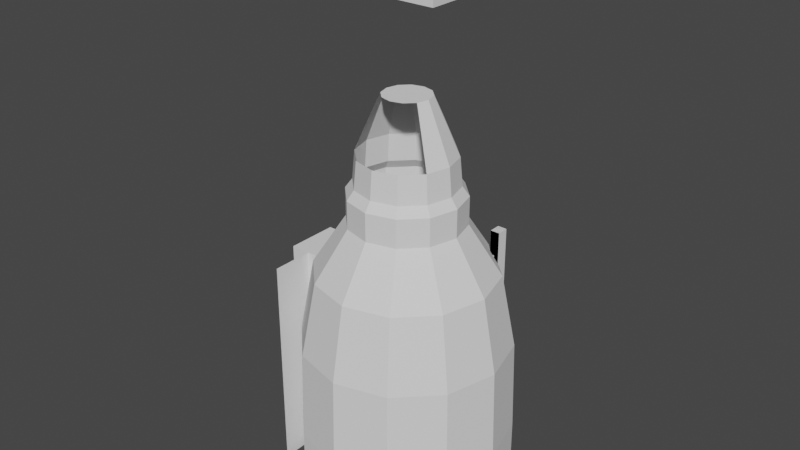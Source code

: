 # Source: Medieval_Props_0607.blend  (saved by Blender 4.2.66; exported with 4.5.12 LTS)
import bpy
from mathutils import Matrix  # noqa: F401  (used for matrix-valued properties, if any)

bpy.ops.wm.read_factory_settings(use_empty=True)
scene = bpy.context.scene
scene.name = 'Scene'

# ---- collections
col_refmeasure = bpy.data.collections.new('RefMeasure'); scene.collection.children.link(col_refmeasure)
col_props = bpy.data.collections.new('Props'); scene.collection.children.link(col_props)
col_wip = bpy.data.collections.new('WIP'); scene.collection.children.link(col_wip)
col_origin = bpy.data.collections.new('Origin'); scene.collection.children.link(col_origin)

# ---- world
world_world = bpy.data.worlds.new('World'); scene.world = world_world
world_world.use_nodes = True; world_world.node_tree.nodes.clear()
_N = world_world.node_tree.nodes; _L = world_world.node_tree.links
n0 = _N.new('ShaderNodeOutputWorld'); n0.name = 'World Output'; n0.location = (300, 300)
n1 = _N.new('ShaderNodeBackground'); n1.name = 'Background'; n1.location = (10, 300)
n1.inputs[0].default_value = (0.05088, 0.05088, 0.05088, 1.0)
_L.new(n1.outputs[0], n0.inputs[0])
n0.is_active_output = True
world_world.color = (0.05088, 0.05088, 0.05088)
world_world.use_sun_shadow = False
world_world.sun_shadow_jitter_overblur = 0.0

# ---- meshes
me_cylinder = bpy.data.meshes.new('Cylinder')
me_cylinder.from_pydata([(0.0, 1.0, -1.0), (0.0, 1.0, 1.0), (0.5, 0.866, -1.0), (0.5, 0.866, 1.0), (0.866, 0.5, -1.0), (0.866, 0.5, 1.0), (1.0, 0.0, -1.0), (1.0, 0.0, 1.0), (0.866, -0.5, -1.0), (0.866, -0.5, 1.0), (0.5, -0.866, -1.0), (0.5, -0.866, 1.0), (0.0, -1.0, -1.0), (0.0, -1.0, 1.0), (0.0, 1.0, -0.5), (0.0, 1.0, 0.0), (0.0, 1.0, 0.5), (0.5, 0.866, 0.5), (0.5, 0.866, 0.0), (0.5, 0.866, -0.5), (0.866, 0.5, 0.5), (0.866, 0.5, 0.0), (0.866, 0.5, -0.5), (1.0, 0.0, 0.5), (1.0, 0.0, 0.0), (1.0, 0.0, -0.5), (0.866, -0.5, 0.5), (0.866, -0.5, 0.0), (0.866, -0.5, -0.5), (0.5, -0.866, 0.5), (0.5, -0.866, 0.0), (0.5, -0.866, -0.5), (0.0, -1.0, 0.5), (0.0, -1.0, 0.0), (0.0, -1.0, -0.5), (0.0, 0.4804, 1.331), (0.2402, 0.416, 1.331), (0.416, 0.2402, 1.331), (0.4804, -2.689e-09, 1.331), (0.416, -0.2402, 1.331), (0.2402, -0.416, 1.331), (0.0, -0.4804, 1.331), (0.0, 0.4804, 1.717), (0.2402, 0.416, 1.717), (0.416, 0.2402, 1.717), (0.4804, -2.689e-09, 1.717), (0.416, -0.2402, 1.717), (0.2402, -0.416, 1.717), (0.0, -0.4804, 1.717), (0.0, 0.7232, 1.93), (0.3616, 0.6263, 1.93), (0.6263, 0.3616, 1.93), (0.7232, -1.432e-09, 1.93), (0.6263, -0.3616, 1.93), (0.3616, -0.6263, 1.93), (0.0, -0.7232, 1.93), (0.0, 0.7232, 2.143), (0.3616, 0.6263, 2.143), (0.6263, 0.3616, 2.143), (0.7232, -1.432e-09, 2.143), (0.6263, -0.3616, 2.143), (0.3616, -0.6263, 2.143), (0.0, -0.7232, 2.143)], [], [(16, 1, 3, 17), (17, 3, 5, 20), (20, 5, 7, 23), (23, 7, 9, 26), (26, 9, 11, 29), (29, 11, 13, 32), (0, 2, 4, 6, 8, 10, 12), (10, 31, 34, 12), (31, 30, 33, 34), (30, 29, 32, 33), (8, 28, 31, 10), (28, 27, 30, 31), (27, 26, 29, 30), (6, 25, 28, 8), (25, 24, 27, 28), (24, 23, 26, 27), (4, 22, 25, 6), (22, 21, 24, 25), (21, 20, 23, 24), (2, 19, 22, 4), (19, 18, 21, 22), (18, 17, 20, 21), (0, 14, 19, 2), (14, 15, 18, 19), (15, 16, 17, 18), (13, 11, 40, 41), (11, 9, 39, 40), (9, 7, 38, 39), (3, 1, 35, 36), (7, 5, 37, 38), (5, 3, 36, 37), (46, 45, 52, 53), (36, 35, 42, 43), (40, 39, 46, 47), (37, 36, 43, 44), (41, 40, 47, 48), (38, 37, 44, 45), (39, 38, 45, 46), (53, 52, 59, 60), (43, 42, 49, 50), (47, 46, 53, 54), (44, 43, 50, 51), (48, 47, 54, 55), (45, 44, 51, 52), (50, 49, 56, 57), (54, 53, 60, 61), (51, 50, 57, 58), (55, 54, 61, 62), (52, 51, 58, 59), (57, 56, 62, 61, 60, 59, 58)])
_uv = me_cylinder.uv_layers.new(name='UVMap')
_uv.uv.foreach_set('vector', [1.0, 0.875, 1.0, 1.0, 0.9167, 1.0, 0.9167, 0.875, 0.9167, 0.875, 0.9167, 1.0, 0.8333, 1.0, 0.8333, 0.875, 0.8333, 0.875, 0.8333, 1.0, 0.75, 1.0, 0.75, 0.875, 0.75, 0.875, 0.75, 1.0, 0.6667, 1.0, 0.6667, 0.875, 0.6667, 0.875, 0.6667, 1.0, 0.5833, 1.0, 0.5833, 0.875, 0.5833, 0.875, 0.5833, 1.0, 0.5, 1.0, 0.5, 0.875, 0.75, 0.49, 0.87, 0.4578, 0.9578, 0.37, 0.99, 0.25, 0.9578, 0.13, 0.87, 0.04215, 0.75, 0.01, 0.5833, 0.5, 0.5833, 0.625, 0.5, 0.625, 0.5, 0.5, 0.5833, 0.625, 0.5833, 0.75, 0.5, 0.75, 0.5, 0.625, 0.5833, 0.75, 0.5833, 0.875, 0.5, 0.875, 0.5, 0.75, 0.6667, 0.5, 0.6667, 0.625, 0.5833, 0.625, 0.5833, 0.5, 0.6667, 0.625, 0.6667, 0.75, 0.5833, 0.75, 0.5833, 0.625, 0.6667, 0.75, 0.6667, 0.875, 0.5833, 0.875, 0.5833, 0.75, 0.75, 0.5, 0.75, 0.625, 0.6667, 0.625, 0.6667, 0.5, 0.75, 0.625, 0.75, 0.75, 0.6667, 0.75, 0.6667, 0.625, 0.75, 0.75, 0.75, 0.875, 0.6667, 0.875, 0.6667, 0.75, 0.8333, 0.5, 0.8333, 0.625, 0.75, 0.625, 0.75, 0.5, 0.8333, 0.625, 0.8333, 0.75, 0.75, 0.75, 0.75, 0.625, 0.8333, 0.75, 0.8333, 0.875, 0.75, 0.875, 0.75, 0.75, 0.9167, 0.5, 0.9167, 0.625, 0.8333, 0.625, 0.8333, 0.5, 0.9167, 0.625, 0.9167, 0.75, 0.8333, 0.75, 0.8333, 0.625, 0.9167, 0.75, 0.9167, 0.875, 0.8333, 0.875, 0.8333, 0.75, 1.0, 0.5, 1.0, 0.625, 0.9167, 0.625, 0.9167, 0.5, 1.0, 0.625, 1.0, 0.75, 0.9167, 0.75, 0.9167, 0.625, 1.0, 0.75, 1.0, 0.875, 0.9167, 0.875, 0.9167, 0.75, 0.5, 1.0, 0.5833, 1.0, 0.5833, 1.0, 0.5, 1.0, 0.5833, 1.0, 0.6667, 1.0, 0.6667, 1.0, 0.5833, 1.0, 0.6667, 1.0, 0.75, 1.0, 0.75, 1.0, 0.6667, 1.0, 0.9167, 1.0, 1.0, 1.0, 1.0, 1.0, 0.9167, 1.0, 0.75, 1.0, 0.8333, 1.0, 0.8333, 1.0, 0.75, 1.0, 0.8333, 1.0, 0.9167, 1.0, 0.9167, 1.0, 0.8333, 1.0, 0.6667, 1.0, 0.75, 1.0, 0.75, 1.0, 0.6667, 1.0, 0.9167, 1.0, 1.0, 1.0, 1.0, 1.0, 0.9167, 1.0, 0.5833, 1.0, 0.6667, 1.0, 0.6667, 1.0, 0.5833, 1.0, 0.8333, 1.0, 0.9167, 1.0, 0.9167, 1.0, 0.8333, 1.0, 0.5, 1.0, 0.5833, 1.0, 0.5833, 1.0, 0.5, 1.0, 0.75, 1.0, 0.8333, 1.0, 0.8333, 1.0, 0.75, 1.0, 0.6667, 1.0, 0.75, 1.0, 0.75, 1.0, 0.6667, 1.0, 0.6667, 1.0, 0.75, 1.0, 0.75, 1.0, 0.6667, 1.0, 0.9167, 1.0, 1.0, 1.0, 1.0, 1.0, 0.9167, 1.0, 0.5833, 1.0, 0.6667, 1.0, 0.6667, 1.0, 0.5833, 1.0, 0.8333, 1.0, 0.9167, 1.0, 0.9167, 1.0, 0.8333, 1.0, 0.5, 1.0, 0.5833, 1.0, 0.5833, 1.0, 0.5, 1.0, 0.75, 1.0, 0.8333, 1.0, 0.8333, 1.0, 0.75, 1.0, 0.9167, 1.0, 1.0, 1.0, 1.0, 1.0, 0.9167, 1.0, 0.5833, 1.0, 0.6667, 1.0, 0.6667, 1.0, 0.5833, 1.0, 0.8333, 1.0, 0.9167, 1.0, 0.9167, 1.0, 0.8333, 1.0, 0.5, 1.0, 0.5833, 1.0, 0.5833, 1.0, 0.5, 1.0, 0.75, 1.0, 0.8333, 1.0, 0.8333, 1.0, 0.75, 1.0, 0.37, 0.4578, 0.25, 0.49, 0.25, 0.01, 0.37, 0.04215, 0.4578, 0.13, 0.49, 0.25, 0.4578, 0.37])
me_cylinder.update()
me_circle = bpy.data.meshes.new('Circle')
me_circle.from_pydata([(0.0, 1.0, 0.0), (0.0, -1.0, 0.0), (0.7071, -0.7071, 0.0), (1.0, 0.0, 0.0), (0.7071, 0.7071, 0.0), (0.0, 1.0, 0.7579), (0.0, -1.0, 0.7579), (0.7071, -0.7071, 0.7579), (1.0, 0.0, 0.7579), (0.7071, 0.7071, 0.7579), (0.0, 1.0, 0.9939), (0.0, -1.0, 0.9939), (0.7071, -0.7071, 0.9939), (1.0, 0.0, 0.9939), (0.7071, 0.7071, 0.9939), (0.0, 0.4075, 0.9939), (0.0, -0.4075, 0.9939), (0.3731, -0.2881, 0.9939), (0.4925, 0.0, 0.9939), (0.3731, 0.2881, 0.9939), (0.0, 0.4075, 1.495), (0.0, -0.4075, 1.495), (0.3731, -0.2881, 1.495), (0.4925, 0.0, 1.495), (0.3731, 0.2881, 1.495), (0.0, 0.1721, 1.495), (0.0, -0.1721, 1.495), (0.1576, -0.1217, 1.495), (0.208, 0.0, 1.495), (0.1576, 0.1217, 1.495)], [], [(0, 4, 9, 5), (3, 2, 7, 8), (4, 3, 8, 9), (2, 1, 6, 7), (2, 3, 4, 0, 1), (5, 9, 14, 10), (8, 7, 12, 13), (9, 8, 13, 14), (7, 6, 11, 12), (14, 13, 18, 19), (12, 11, 16, 17), (10, 14, 19, 15), (13, 12, 17, 18), (19, 18, 23, 24), (17, 16, 21, 22), (15, 19, 24, 20), (18, 17, 22, 23), (24, 23, 28, 29), (22, 21, 26, 27), (20, 24, 29, 25), (23, 22, 27, 28)])
_uv = me_circle.uv_layers.new(name='UVMap')
_uv.uv.foreach_set('vector', [0.0, 0.0, 0.0, 0.0, 0.0, 0.0, 0.0, 0.0, 0.0, 0.0, 0.0, 0.0, 0.0, 0.0, 0.0, 0.0, 0.0, 0.0, 0.0, 0.0, 0.0, 0.0, 0.0, 0.0, 0.0, 0.0, 0.0, 0.0, 0.0, 0.0, 0.0, 0.0, 0.0, 0.0, 0.0, 0.0, 0.0, 0.0, 0.0, 0.0, 0.0, 0.0, 0.0, 0.0, 0.0, 0.0, 0.0, 0.0, 0.0, 0.0, 0.0, 0.0, 0.0, 0.0, 0.0, 0.0, 0.0, 0.0, 0.0, 0.0, 0.0, 0.0, 0.0, 0.0, 0.0, 0.0, 0.0, 0.0, 0.0, 0.0, 0.0, 0.0, 0.0, 0.0, 0.0, 0.0, 0.0, 0.0, 0.0, 0.0, 0.0, 0.0, 0.0, 0.0, 0.0, 0.0, 0.0, 0.0, 0.0, 0.0, 0.0, 0.0, 0.0, 0.0, 0.0, 0.0, 0.0, 0.0, 0.0, 0.0, 0.0, 0.0, 0.0, 0.0, 0.0, 0.0, 0.0, 0.0, 0.0, 0.0, 0.0, 0.0, 0.0, 0.0, 0.0, 0.0, 0.0, 0.0, 0.0, 0.0, 0.0, 0.0, 0.0, 0.0, 0.0, 0.0, 0.0, 0.0, 0.0, 0.0, 0.0, 0.0, 0.0, 0.0, 0.0, 0.0, 0.0, 0.0, 0.0, 0.0, 0.0, 0.0, 0.0, 0.0, 0.0, 0.0, 0.0, 0.0, 0.0, 0.0, 0.0, 0.0, 0.0, 0.0, 0.0, 0.0, 0.0, 0.0, 0.0, 0.0, 0.0, 0.0, 0.0, 0.0, 0.0, 0.0, 0.0, 0.0, 0.0, 0.0])
me_circle.update()
me_cylinder_001 = bpy.data.meshes.new('Cylinder.001')
me_cylinder_001.from_pydata([(0.0, 1.0, -1.012), (0.0, 0.537, 1.601), (0.5, 0.866, -1.012), (0.2685, 0.465, 1.601), (0.866, 0.5, -1.012), (0.465, 0.2685, 1.601), (1.0, 0.0, -1.012), (0.537, 0.0, 1.601), (0.866, -0.5, -1.012), (0.465, -0.2685, 1.601), (0.5, -0.866, -1.012), (0.2685, -0.465, 1.601), (0.0, -1.0, -1.012), (0.0, -0.537, 1.601), (-0.5, -0.866, -1.012), (-0.2685, -0.465, 1.601), (-0.866, -0.5, -1.012), (-0.465, -0.2685, 1.601), (-1.0, 0.0, -1.012), (-0.537, 0.0, 1.601), (-0.866, 0.5, -1.012), (-0.465, 0.2685, 1.601), (-0.5, 0.866, -1.012), (-0.2685, 0.465, 1.601), (0.0, 1.0, -0.4355), (0.0, 0.9778, 0.4272), (0.0, 0.8434, 1.126), (0.4217, 0.7304, 1.126), (0.4889, 0.8468, 0.4272), (0.5, 0.866, -0.4355), (0.7304, 0.4217, 1.126), (0.8468, 0.4889, 0.4272), (0.866, 0.5, -0.4355), (0.8434, 0.0, 1.126), (0.9778, 0.0, 0.4272), (1.0, 0.0, -0.4355), (0.7304, -0.4217, 1.126), (0.8468, -0.4889, 0.4272), (0.866, -0.5, -0.4355), (0.4217, -0.7304, 1.126), (0.4889, -0.8468, 0.4272), (0.5, -0.866, -0.4355), (0.0, -0.8434, 1.126), (0.0, -0.9778, 0.4272), (0.0, -1.0, -0.4355), (-0.4217, -0.7304, 1.126), (-0.4889, -0.8468, 0.4272), (-0.5, -0.866, -0.4355), (-0.7304, -0.4217, 1.126), (-0.8468, -0.4889, 0.4272), (-0.866, -0.5, -0.4355), (-0.8434, 0.0, 1.126), (-0.9778, 0.0, 0.4272), (-1.0, 0.0, -0.4355), (-0.7304, 0.4217, 1.126), (-0.8468, 0.4889, 0.4272), (-0.866, 0.5, -0.4355), (-0.4217, 0.7304, 1.126), (-0.4889, 0.8468, 0.4272), (-0.5, 0.866, -0.4355), (-3.231e-08, 0.4729, 1.956), (0.2364, 0.4095, 1.956), (0.4095, 0.2364, 1.956), (0.4729, 0.0, 1.956), (0.4095, -0.2364, 1.956), (0.2364, -0.4095, 1.956), (-3.231e-08, -0.4729, 1.956), (-0.2364, -0.4095, 1.956), (-0.4095, -0.2364, 1.956), (-0.4729, 0.0, 1.956), (-0.4095, 0.2364, 1.956), (-0.2364, 0.4095, 1.956), (-0.537, 0.0, 1.867), (-0.465, 0.2685, 1.867), (-0.465, -0.2685, 1.867), (-0.2685, -0.465, 1.867), (-1.835e-08, -0.537, 1.867), (0.2685, -0.465, 1.867), (0.465, -0.2685, 1.867), (0.537, 0.0, 1.867), (-0.2685, 0.465, 1.867), (-1.835e-08, 0.537, 1.867), (0.2685, 0.465, 1.867), (0.465, 0.2685, 1.867), (5.542e-09, 0.222, 2.747), (0.111, 0.1923, 2.747), (0.1923, 0.111, 2.747), (0.222, 1.485e-09, 2.747), (0.1923, -0.111, 2.747), (0.111, -0.1923, 2.747), (5.542e-09, -0.222, 2.747), (-0.111, -0.1923, 2.747), (-0.1923, -0.111, 2.747), (-0.222, 1.485e-09, 2.747), (-0.1923, 0.111, 2.747), (-0.111, 0.1923, 2.747), (-1.084e-08, -0.4493, 2.221), (-0.2246, -0.3891, 2.221), (0.4493, 0.0, 2.221), (0.3891, -0.2246, 2.221), (-0.3891, 0.2246, 2.221), (-0.2246, 0.3891, 2.221), (-1.084e-08, 0.4493, 2.221), (0.2246, 0.3891, 2.221), (-0.3891, -0.2246, 2.221), (0.2246, -0.3891, 2.221), (0.3891, 0.2246, 2.221), (-0.4493, 0.0, 2.221), (0.3357, 7.426e-10, 2.489), (-0.2907, 0.1678, 2.489), (-2.651e-09, 0.3357, 2.489), (0.2907, -0.1678, 2.489), (-0.1678, 0.2907, 2.489), (0.1678, 0.2907, 2.489), (-0.2907, -0.1678, 2.489), (0.2907, 0.1678, 2.489), (-0.3357, 7.426e-10, 2.489)], [], [(26, 1, 3, 27), (27, 3, 5, 30), (30, 5, 7, 33), (33, 7, 9, 36), (36, 9, 11, 39), (39, 11, 13, 42), (42, 13, 15, 45), (45, 15, 17, 48), (48, 17, 19, 51), (51, 19, 21, 54), (73, 72, 69, 70), (54, 21, 23, 57), (57, 23, 1, 26), (0, 2, 4, 6, 8, 10, 12, 14, 16, 18, 20, 22), (22, 59, 24, 0), (59, 58, 25, 24), (58, 57, 26, 25), (20, 56, 59, 22), (56, 55, 58, 59), (55, 54, 57, 58), (18, 53, 56, 20), (53, 52, 55, 56), (52, 51, 54, 55), (16, 50, 53, 18), (50, 49, 52, 53), (49, 48, 51, 52), (14, 47, 50, 16), (47, 46, 49, 50), (46, 45, 48, 49), (12, 44, 47, 14), (44, 43, 46, 47), (43, 42, 45, 46), (10, 41, 44, 12), (41, 40, 43, 44), (40, 39, 42, 43), (8, 38, 41, 10), (38, 37, 40, 41), (37, 36, 39, 40), (6, 35, 38, 8), (35, 34, 37, 38), (34, 33, 36, 37), (4, 32, 35, 6), (32, 31, 34, 35), (31, 30, 33, 34), (2, 29, 32, 4), (29, 28, 31, 32), (28, 27, 30, 31), (0, 24, 29, 2), (24, 25, 28, 29), (25, 26, 27, 28), (72, 74, 68, 69), (74, 75, 67, 68), (75, 76, 66, 67), (76, 77, 65, 66), (77, 78, 64, 65), (78, 79, 63, 64), (81, 80, 71, 60), (82, 81, 60, 61), (79, 83, 62, 63), (80, 73, 70, 71), (83, 82, 61, 62), (5, 3, 82, 83), (23, 21, 73, 80), (7, 5, 83, 79), (3, 1, 81, 82), (1, 23, 80, 81), (9, 7, 79, 78), (11, 9, 78, 77), (13, 11, 77, 76), (15, 13, 76, 75), (17, 15, 75, 74), (19, 17, 74, 72), (21, 19, 72, 73), (85, 84, 95, 94, 93, 92, 91, 90, 89, 88, 87, 86), (111, 108, 87, 88), (112, 109, 94, 95), (113, 110, 84, 85), (110, 112, 95, 84), (115, 113, 85, 86), (116, 114, 92, 93), (108, 115, 86, 87), (109, 116, 93, 94), (70, 69, 107, 100), (63, 62, 106, 98), (66, 65, 105, 96), (69, 68, 104, 107), (62, 61, 103, 106), (60, 71, 101, 102), (65, 64, 99, 105), (68, 67, 97, 104), (61, 60, 102, 103), (71, 70, 100, 101), (64, 63, 98, 99), (67, 66, 96, 97), (100, 107, 116, 109), (98, 106, 115, 108), (107, 104, 114, 116), (106, 103, 113, 115), (102, 101, 112, 110), (103, 102, 110, 113), (101, 100, 109, 112), (99, 98, 108, 111)])
_uv = me_cylinder_001.uv_layers.new(name='UVMap')
_uv.uv.foreach_set('vector', [1.0, 0.875, 1.0, 1.0, 0.9167, 1.0, 0.9167, 0.875, 0.9167, 0.875, 0.9167, 1.0, 0.8333, 1.0, 0.8333, 0.875, 0.8333, 0.875, 0.8333, 1.0, 0.75, 1.0, 0.75, 0.875, 0.75, 0.875, 0.75, 1.0, 0.6667, 1.0, 0.6667, 0.875, 0.6667, 0.875, 0.6667, 1.0, 0.5833, 1.0, 0.5833, 0.875, 0.5833, 0.875, 0.5833, 1.0, 0.5, 1.0, 0.5, 0.875, 0.5, 0.875, 0.5, 1.0, 0.4167, 1.0, 0.4167, 0.875, 0.4167, 0.875, 0.4167, 1.0, 0.3333, 1.0, 0.3333, 0.875, 0.3333, 0.875, 0.3333, 1.0, 0.25, 1.0, 0.25, 0.875, 0.25, 0.875, 0.25, 1.0, 0.1667, 1.0, 0.1667, 0.875, 0.1667, 1.0, 0.25, 1.0, 0.25, 1.0, 0.1667, 1.0, 0.1667, 0.875, 0.1667, 1.0, 0.08333, 1.0, 0.08333, 0.875, 0.08333, 0.875, 0.08333, 1.0, 7.451e-08, 1.0, 7.451e-08, 0.875, 0.75, 0.49, 0.87, 0.4578, 0.9578, 0.37, 0.99, 0.25, 0.9578, 0.13, 0.87, 0.04215, 0.75, 0.01, 0.63, 0.04215, 0.5422, 0.13, 0.51, 0.25, 0.5422, 0.37, 0.63, 0.4578, 0.08333, 0.5, 0.08333, 0.625, 7.451e-08, 0.625, 7.451e-08, 0.5, 0.08333, 0.625, 0.08333, 0.75, 7.451e-08, 0.75, 7.451e-08, 0.625, 0.08333, 0.75, 0.08333, 0.875, 7.451e-08, 0.875, 7.451e-08, 0.75, 0.1667, 0.5, 0.1667, 0.625, 0.08333, 0.625, 0.08333, 0.5, 0.1667, 0.625, 0.1667, 0.75, 0.08333, 0.75, 0.08333, 0.625, 0.1667, 0.75, 0.1667, 0.875, 0.08333, 0.875, 0.08333, 0.75, 0.25, 0.5, 0.25, 0.625, 0.1667, 0.625, 0.1667, 0.5, 0.25, 0.625, 0.25, 0.75, 0.1667, 0.75, 0.1667, 0.625, 0.25, 0.75, 0.25, 0.875, 0.1667, 0.875, 0.1667, 0.75, 0.3333, 0.5, 0.3333, 0.625, 0.25, 0.625, 0.25, 0.5, 0.3333, 0.625, 0.3333, 0.75, 0.25, 0.75, 0.25, 0.625, 0.3333, 0.75, 0.3333, 0.875, 0.25, 0.875, 0.25, 0.75, 0.4167, 0.5, 0.4167, 0.625, 0.3333, 0.625, 0.3333, 0.5, 0.4167, 0.625, 0.4167, 0.75, 0.3333, 0.75, 0.3333, 0.625, 0.4167, 0.75, 0.4167, 0.875, 0.3333, 0.875, 0.3333, 0.75, 0.5, 0.5, 0.5, 0.625, 0.4167, 0.625, 0.4167, 0.5, 0.5, 0.625, 0.5, 0.75, 0.4167, 0.75, 0.4167, 0.625, 0.5, 0.75, 0.5, 0.875, 0.4167, 0.875, 0.4167, 0.75, 0.5833, 0.5, 0.5833, 0.625, 0.5, 0.625, 0.5, 0.5, 0.5833, 0.625, 0.5833, 0.75, 0.5, 0.75, 0.5, 0.625, 0.5833, 0.75, 0.5833, 0.875, 0.5, 0.875, 0.5, 0.75, 0.6667, 0.5, 0.6667, 0.625, 0.5833, 0.625, 0.5833, 0.5, 0.6667, 0.625, 0.6667, 0.75, 0.5833, 0.75, 0.5833, 0.625, 0.6667, 0.75, 0.6667, 0.875, 0.5833, 0.875, 0.5833, 0.75, 0.75, 0.5, 0.75, 0.625, 0.6667, 0.625, 0.6667, 0.5, 0.75, 0.625, 0.75, 0.75, 0.6667, 0.75, 0.6667, 0.625, 0.75, 0.75, 0.75, 0.875, 0.6667, 0.875, 0.6667, 0.75, 0.8333, 0.5, 0.8333, 0.625, 0.75, 0.625, 0.75, 0.5, 0.8333, 0.625, 0.8333, 0.75, 0.75, 0.75, 0.75, 0.625, 0.8333, 0.75, 0.8333, 0.875, 0.75, 0.875, 0.75, 0.75, 0.9167, 0.5, 0.9167, 0.625, 0.8333, 0.625, 0.8333, 0.5, 0.9167, 0.625, 0.9167, 0.75, 0.8333, 0.75, 0.8333, 0.625, 0.9167, 0.75, 0.9167, 0.875, 0.8333, 0.875, 0.8333, 0.75, 1.0, 0.5, 1.0, 0.625, 0.9167, 0.625, 0.9167, 0.5, 1.0, 0.625, 1.0, 0.75, 0.9167, 0.75, 0.9167, 0.625, 1.0, 0.75, 1.0, 0.875, 0.9167, 0.875, 0.9167, 0.75, 0.25, 1.0, 0.3333, 1.0, 0.3333, 1.0, 0.25, 1.0, 0.3333, 1.0, 0.4167, 1.0, 0.4167, 1.0, 0.3333, 1.0, 0.4167, 1.0, 0.5, 1.0, 0.5, 1.0, 0.4167, 1.0, 0.5, 1.0, 0.5833, 1.0, 0.5833, 1.0, 0.5, 1.0, 0.5833, 1.0, 0.6667, 1.0, 0.6667, 1.0, 0.5833, 1.0, 0.6667, 1.0, 0.75, 1.0, 0.75, 1.0, 0.6667, 1.0, 7.451e-08, 1.0, 0.08333, 1.0, 0.08333, 1.0, 7.451e-08, 1.0, 0.9167, 1.0, 1.0, 1.0, 1.0, 1.0, 0.9167, 1.0, 0.75, 1.0, 0.8333, 1.0, 0.8333, 1.0, 0.75, 1.0, 0.08333, 1.0, 0.1667, 1.0, 0.1667, 1.0, 0.08333, 1.0, 0.8333, 1.0, 0.9167, 1.0, 0.9167, 1.0, 0.8333, 1.0, 0.8333, 1.0, 0.9167, 1.0, 0.9167, 1.0, 0.8333, 1.0, 0.08333, 1.0, 0.1667, 1.0, 0.1667, 1.0, 0.08333, 1.0, 0.75, 1.0, 0.8333, 1.0, 0.8333, 1.0, 0.75, 1.0, 0.9167, 1.0, 1.0, 1.0, 1.0, 1.0, 0.9167, 1.0, 7.451e-08, 1.0, 0.08333, 1.0, 0.08333, 1.0, 7.451e-08, 1.0, 0.6667, 1.0, 0.75, 1.0, 0.75, 1.0, 0.6667, 1.0, 0.5833, 1.0, 0.6667, 1.0, 0.6667, 1.0, 0.5833, 1.0, 0.5, 1.0, 0.5833, 1.0, 0.5833, 1.0, 0.5, 1.0, 0.4167, 1.0, 0.5, 1.0, 0.5, 1.0, 0.4167, 1.0, 0.3333, 1.0, 0.4167, 1.0, 0.4167, 1.0, 0.3333, 1.0, 0.25, 1.0, 0.3333, 1.0, 0.3333, 1.0, 0.25, 1.0, 0.1667, 1.0, 0.25, 1.0, 0.25, 1.0, 0.1667, 1.0, 0.37, 0.4578, 0.25, 0.49, 0.13, 0.4578, 0.04215, 0.37, 0.01, 0.25, 0.04215, 0.13, 0.13, 0.04215, 0.25, 0.01, 0.37, 0.04215, 0.4578, 0.13, 0.49, 0.25, 0.4578, 0.37, 0.6667, 1.0, 0.75, 1.0, 0.75, 1.0, 0.6667, 1.0, 0.08333, 1.0, 0.1667, 1.0, 0.1667, 1.0, 0.08333, 1.0, 0.9167, 1.0, 1.0, 1.0, 1.0, 1.0, 0.9167, 1.0, 7.451e-08, 1.0, 0.08333, 1.0, 0.08333, 1.0, 7.451e-08, 1.0, 0.8333, 1.0, 0.9167, 1.0, 0.9167, 1.0, 0.8333, 1.0, 0.25, 1.0, 0.3333, 1.0, 0.3333, 1.0, 0.25, 1.0, 0.75, 1.0, 0.8333, 1.0, 0.8333, 1.0, 0.75, 1.0, 0.1667, 1.0, 0.25, 1.0, 0.25, 1.0, 0.1667, 1.0, 0.1667, 1.0, 0.25, 1.0, 0.25, 1.0, 0.1667, 1.0, 0.75, 1.0, 0.8333, 1.0, 0.8333, 1.0, 0.75, 1.0, 0.5, 1.0, 0.5833, 1.0, 0.5833, 1.0, 0.5, 1.0, 0.25, 1.0, 0.3333, 1.0, 0.3333, 1.0, 0.25, 1.0, 0.8333, 1.0, 0.9167, 1.0, 0.9167, 1.0, 0.8333, 1.0, 7.451e-08, 1.0, 0.08333, 1.0, 0.08333, 1.0, 7.451e-08, 1.0, 0.5833, 1.0, 0.6667, 1.0, 0.6667, 1.0, 0.5833, 1.0, 0.3333, 1.0, 0.4167, 1.0, 0.4167, 1.0, 0.3333, 1.0, 0.9167, 1.0, 1.0, 1.0, 1.0, 1.0, 0.9167, 1.0, 0.08333, 1.0, 0.1667, 1.0, 0.1667, 1.0, 0.08333, 1.0, 0.6667, 1.0, 0.75, 1.0, 0.75, 1.0, 0.6667, 1.0, 0.4167, 1.0, 0.5, 1.0, 0.5, 1.0, 0.4167, 1.0, 0.1667, 1.0, 0.25, 1.0, 0.25, 1.0, 0.1667, 1.0, 0.75, 1.0, 0.8333, 1.0, 0.8333, 1.0, 0.75, 1.0, 0.25, 1.0, 0.3333, 1.0, 0.3333, 1.0, 0.25, 1.0, 0.8333, 1.0, 0.9167, 1.0, 0.9167, 1.0, 0.8333, 1.0, 7.451e-08, 1.0, 0.08333, 1.0, 0.08333, 1.0, 7.451e-08, 1.0, 0.9167, 1.0, 1.0, 1.0, 1.0, 1.0, 0.9167, 1.0, 0.08333, 1.0, 0.1667, 1.0, 0.1667, 1.0, 0.08333, 1.0, 0.6667, 1.0, 0.75, 1.0, 0.75, 1.0, 0.6667, 1.0])
me_cylinder_001.update()
me_cube = bpy.data.meshes.new('Cube')
me_cube.from_pydata([(-1.0, -1.0, -1.0), (-1.0, -1.0, 1.0), (-1.0, 1.0, -1.0), (-1.0, 1.0, 1.0), (1.0, -1.0, -1.0), (1.0, -1.0, 1.0), (1.0, 1.0, -1.0), (1.0, 1.0, 1.0)], [], [(0, 1, 3, 2), (2, 3, 7, 6), (6, 7, 5, 4), (4, 5, 1, 0), (2, 6, 4, 0), (7, 3, 1, 5)])
_uv = me_cube.uv_layers.new(name='UVMap')
_uv.uv.foreach_set('vector', [0.375, 0.0, 0.625, 0.0, 0.625, 0.25, 0.375, 0.25, 0.375, 0.25, 0.625, 0.25, 0.625, 0.5, 0.375, 0.5, 0.375, 0.5, 0.625, 0.5, 0.625, 0.75, 0.375, 0.75, 0.375, 0.75, 0.625, 0.75, 0.625, 1.0, 0.375, 1.0, 0.125, 0.5, 0.375, 0.5, 0.375, 0.75, 0.125, 0.75, 0.625, 0.5, 0.875, 0.5, 0.875, 0.75, 0.625, 0.75])
me_cube.update()
me_plane = bpy.data.meshes.new('Plane')
me_plane.from_pydata([(-1.0, -1.0, 0.0), (1.0, -1.0, 0.0), (-1.0, 1.0, 0.0), (1.0, 1.0, 0.0)], [], [(0, 1, 3, 2)])
_uv = me_plane.uv_layers.new(name='UVMap')
_uv.uv.foreach_set('vector', [0.0, 0.0, 1.0, 0.0, 1.0, 1.0, 0.0, 1.0])
me_plane.update()
me_cube_001 = bpy.data.meshes.new('Cube.001')
me_cube_001.from_pydata([(-1.0, -1.0, -1.0), (-1.0, -1.0, 1.0), (-1.0, 1.0, -1.0), (-1.0, 1.0, 1.0), (1.0, -1.0, -1.0), (1.0, -1.0, 1.0), (1.0, 1.0, -1.0), (1.0, 1.0, 1.0)], [], [(0, 1, 3, 2), (2, 3, 7, 6), (6, 7, 5, 4), (4, 5, 1, 0), (2, 6, 4, 0), (7, 3, 1, 5)])
_uv = me_cube_001.uv_layers.new(name='UVMap')
_uv.uv.foreach_set('vector', [0.375, 0.0, 0.625, 0.0, 0.625, 0.25, 0.375, 0.25, 0.375, 0.25, 0.625, 0.25, 0.625, 0.5, 0.375, 0.5, 0.375, 0.5, 0.625, 0.5, 0.625, 0.75, 0.375, 0.75, 0.375, 0.75, 0.625, 0.75, 0.625, 1.0, 0.375, 1.0, 0.125, 0.5, 0.375, 0.5, 0.375, 0.75, 0.125, 0.75, 0.625, 0.5, 0.875, 0.5, 0.875, 0.75, 0.625, 0.75])
me_cube_001.update()
me_cube_002 = bpy.data.meshes.new('Cube.002')
me_cube_002.from_pydata([(-1.0, -1.0, -1.0), (-1.0, -1.0, 1.0), (-1.0, 1.0, -1.0), (-1.0, 1.0, 1.0), (1.0, -1.0, -1.0), (1.0, -1.0, 1.0), (1.0, 1.0, -1.0), (1.0, 1.0, 1.0)], [], [(0, 1, 3, 2), (2, 3, 7, 6), (6, 7, 5, 4), (4, 5, 1, 0), (2, 6, 4, 0), (7, 3, 1, 5)])
_uv = me_cube_002.uv_layers.new(name='UVMap')
_uv.uv.foreach_set('vector', [0.375, 0.0, 0.625, 0.0, 0.625, 0.25, 0.375, 0.25, 0.375, 0.25, 0.625, 0.25, 0.625, 0.5, 0.375, 0.5, 0.375, 0.5, 0.625, 0.5, 0.625, 0.75, 0.375, 0.75, 0.375, 0.75, 0.625, 0.75, 0.625, 1.0, 0.375, 1.0, 0.125, 0.5, 0.375, 0.5, 0.375, 0.75, 0.125, 0.75, 0.625, 0.5, 0.875, 0.5, 0.875, 0.75, 0.625, 0.75])
me_cube_002.update()
me_cube_004 = bpy.data.meshes.new('Cube.004')
me_cube_004.from_pydata([(-1.0, -1.0, -1.0), (-1.0, -1.0, 1.0), (-1.0, 1.0, -1.0), (-1.0, 1.0, 1.0), (1.0, -1.0, -1.0), (1.0, -1.0, 1.0), (1.0, 1.0, -1.0), (1.0, 1.0, 1.0)], [], [(0, 1, 3, 2), (2, 3, 7, 6), (6, 7, 5, 4), (4, 5, 1, 0), (2, 6, 4, 0), (7, 3, 1, 5)])
_uv = me_cube_004.uv_layers.new(name='UVMap')
_uv.uv.foreach_set('vector', [0.375, 0.0, 0.625, 0.0, 0.625, 0.25, 0.375, 0.25, 0.375, 0.25, 0.625, 0.25, 0.625, 0.5, 0.375, 0.5, 0.375, 0.5, 0.625, 0.5, 0.625, 0.75, 0.375, 0.75, 0.375, 0.75, 0.625, 0.75, 0.625, 1.0, 0.375, 1.0, 0.125, 0.5, 0.375, 0.5, 0.375, 0.75, 0.125, 0.75, 0.625, 0.5, 0.875, 0.5, 0.875, 0.75, 0.625, 0.75])
me_cube_004.update()
me_plane_001 = bpy.data.meshes.new('Plane.001')
me_plane_001.from_pydata([(1.143e-07, 0.619, 2.1), (2.69e-08, -0.619, 2.1), (-2.69e-08, 0.619, -2.1), (-1.143e-07, -0.619, -2.1)], [], [(0, 1, 3, 2)])
_uv = me_plane_001.uv_layers.new(name='UVMap')
_uv.uv.foreach_set('vector', [0.0, 0.0, 1.0, 0.0, 1.0, 1.0, 0.0, 1.0])
me_plane_001.update()
me_cube_006 = bpy.data.meshes.new('Cube.006')
me_cube_006.from_pydata([(-0.24, -0.24, -0.026), (-0.24, -0.24, 0.026), (-0.24, 0.24, -0.026), (-0.24, 0.24, 0.026), (0.24, -0.24, -0.026), (0.24, -0.24, 0.026), (0.24, 0.24, -0.026), (0.24, 0.24, 0.026), (0.2026, -0.2364, -0.4345), (0.2026, -0.2364, 0.0255), (0.2026, -0.1836, -0.4345), (0.2026, -0.1836, 0.0255), (0.2374, -0.2364, -0.4345), (0.2374, -0.2364, 0.0255), (0.2374, -0.1836, -0.4345), (0.2374, -0.1836, 0.0255), (-0.2026, -0.2364, -0.4345), (-0.2026, -0.2364, 0.0255), (-0.2026, -0.1836, -0.4345), (-0.2026, -0.1836, 0.0255), (-0.2374, -0.2364, -0.4345), (-0.2374, -0.2364, 0.0255), (-0.2374, -0.1836, -0.4345), (-0.2374, -0.1836, 0.0255), (0.2026, 0.236, -0.4345), (0.2026, 0.236, 0.5655), (0.2026, 0.28, -0.4345), (0.2026, 0.28, 0.5655), (0.2374, 0.236, -0.4345), (0.2374, 0.236, 0.5655), (0.2374, 0.28, -0.4345), (0.2374, 0.28, 0.5655), (-0.2026, 0.236, -0.4345), (-0.2026, 0.236, 0.5655), (-0.2026, 0.28, -0.4345), (-0.2026, 0.28, 0.5655), (-0.2374, 0.236, -0.4345), (-0.2374, 0.236, 0.5655), (-0.2374, 0.28, -0.4345), (-0.2374, 0.28, 0.5655), (0.22, 0.2438, 0.1748), (0.22, 0.2438, 0.4228), (0.22, 0.2748, 0.1748), (0.22, 0.2748, 0.4228), (0.0, 0.2748, 0.1748), (0.0, 0.2748, 0.5332), (0.0, 0.2438, 0.1748), (0.0, 0.2438, 0.5332), (0.055, 0.2748, 0.5237), (0.11, 0.2748, 0.4993), (0.165, 0.2748, 0.4638), (0.055, 0.2438, 0.1748), (0.11, 0.2438, 0.1748), (0.165, 0.2438, 0.1748), (0.165, 0.2748, 0.1748), (0.11, 0.2748, 0.1748), (0.055, 0.2748, 0.1748), (0.165, 0.2438, 0.4638), (0.11, 0.2438, 0.4993), (0.055, 0.2438, 0.5237), (-0.22, 0.2438, 0.1748), (-0.22, 0.2438, 0.4228), (-0.22, 0.2748, 0.1748), (-0.22, 0.2748, 0.4228), (-0.055, 0.2748, 0.5237), (-0.11, 0.2748, 0.4993), (-0.165, 0.2748, 0.4638), (-0.055, 0.2438, 0.1748), (-0.11, 0.2438, 0.1748), (-0.165, 0.2438, 0.1748), (-0.165, 0.2748, 0.1748), (-0.11, 0.2748, 0.1748), (-0.055, 0.2748, 0.1748), (-0.165, 0.2438, 0.4638), (-0.11, 0.2438, 0.4993), (-0.055, 0.2438, 0.5237)], [], [(0, 1, 3, 2), (2, 3, 7, 6), (6, 7, 5, 4), (4, 5, 1, 0), (2, 6, 4, 0), (7, 3, 1, 5), (8, 9, 11, 10), (10, 11, 15, 14), (14, 15, 13, 12), (12, 13, 9, 8), (10, 14, 12, 8), (15, 11, 9, 13), (16, 18, 19, 17), (18, 22, 23, 19), (22, 20, 21, 23), (20, 16, 17, 21), (18, 16, 20, 22), (23, 21, 17, 19), (24, 25, 27, 26), (26, 27, 31, 30), (30, 31, 29, 28), (28, 29, 25, 24), (26, 30, 28, 24), (31, 27, 25, 29), (32, 34, 35, 33), (34, 38, 39, 35), (38, 36, 37, 39), (36, 32, 33, 37), (34, 32, 36, 38), (39, 37, 33, 35), (54, 50, 43, 42), (42, 43, 41, 40), (54, 42, 40, 53), (51, 59, 47, 46), (48, 45, 47, 59), (43, 50, 57, 41), (50, 49, 58, 57), (49, 48, 59, 58), (40, 41, 57, 53), (53, 57, 58, 52), (52, 58, 59, 51), (44, 56, 51, 46), (56, 55, 52, 51), (55, 54, 53, 52), (44, 45, 48, 56), (56, 48, 49, 55), (55, 49, 50, 54), (70, 62, 63, 66), (62, 60, 61, 63), (70, 69, 60, 62), (67, 46, 47, 75), (64, 75, 47, 45), (63, 61, 73, 66), (66, 73, 74, 65), (65, 74, 75, 64), (60, 69, 73, 61), (69, 68, 74, 73), (68, 67, 75, 74), (44, 46, 67, 72), (72, 67, 68, 71), (71, 68, 69, 70), (44, 72, 64, 45), (72, 71, 65, 64), (71, 70, 66, 65)])
_uv = me_cube_006.uv_layers.new(name='UVMap')
_uv.uv.foreach_set('vector', [0.375, 0.0, 0.625, 0.0, 0.625, 0.25, 0.375, 0.25, 0.375, 0.25, 0.625, 0.25, 0.625, 0.5, 0.375, 0.5, 0.375, 0.5, 0.625, 0.5, 0.625, 0.75, 0.375, 0.75, 0.375, 0.75, 0.625, 0.75, 0.625, 1.0, 0.375, 1.0, 0.125, 0.5, 0.375, 0.5, 0.375, 0.75, 0.125, 0.75, 0.625, 0.5, 0.875, 0.5, 0.875, 0.75, 0.625, 0.75, 0.375, 0.0, 0.625, 0.0, 0.625, 0.25, 0.375, 0.25, 0.375, 0.25, 0.625, 0.25, 0.625, 0.5, 0.375, 0.5, 0.375, 0.5, 0.625, 0.5, 0.625, 0.75, 0.375, 0.75, 0.375, 0.75, 0.625, 0.75, 0.625, 1.0, 0.375, 1.0, 0.125, 0.5, 0.375, 0.5, 0.375, 0.75, 0.125, 0.75, 0.625, 0.5, 0.875, 0.5, 0.875, 0.75, 0.625, 0.75, 0.375, 0.0, 0.375, 0.25, 0.625, 0.25, 0.625, 0.0, 0.375, 0.25, 0.375, 0.5, 0.625, 0.5, 0.625, 0.25, 0.375, 0.5, 0.375, 0.75, 0.625, 0.75, 0.625, 0.5, 0.375, 0.75, 0.375, 1.0, 0.625, 1.0, 0.625, 0.75, 0.125, 0.5, 0.125, 0.75, 0.375, 0.75, 0.375, 0.5, 0.625, 0.5, 0.625, 0.75, 0.875, 0.75, 0.875, 0.5, 0.375, 0.0, 0.625, 0.0, 0.625, 0.25, 0.375, 0.25, 0.375, 0.25, 0.625, 0.25, 0.625, 0.5, 0.375, 0.5, 0.375, 0.5, 0.625, 0.5, 0.625, 0.75, 0.375, 0.75, 0.375, 0.75, 0.625, 0.75, 0.625, 1.0, 0.375, 1.0, 0.125, 0.5, 0.375, 0.5, 0.375, 0.75, 0.125, 0.75, 0.625, 0.5, 0.875, 0.5, 0.875, 0.75, 0.625, 0.75, 0.375, 0.0, 0.375, 0.25, 0.625, 0.25, 0.625, 0.0, 0.375, 0.25, 0.375, 0.5, 0.625, 0.5, 0.625, 0.25, 0.375, 0.5, 0.375, 0.75, 0.625, 0.75, 0.625, 0.5, 0.375, 0.75, 0.375, 1.0, 0.625, 1.0, 0.625, 0.75, 0.125, 0.5, 0.125, 0.75, 0.375, 0.75, 0.375, 0.5, 0.625, 0.5, 0.625, 0.75, 0.875, 0.75, 0.875, 0.5, 0.375, 0.4688, 0.625, 0.4688, 0.625, 0.5, 0.375, 0.5, 0.375, 0.5, 0.625, 0.5, 0.625, 0.75, 0.375, 0.75, 0.3438, 0.5, 0.375, 0.5, 0.375, 0.75, 0.3438, 0.75, 0.375, 0.8438, 0.625, 0.8438, 0.625, 0.875, 0.375, 0.875, 0.7188, 0.5, 0.75, 0.5, 0.75, 0.75, 0.7188, 0.75, 0.625, 0.5, 0.6562, 0.5, 0.6562, 0.75, 0.625, 0.75, 0.6562, 0.5, 0.6875, 0.5, 0.6875, 0.75, 0.6562, 0.75, 0.6875, 0.5, 0.7188, 0.5, 0.7188, 0.75, 0.6875, 0.75, 0.375, 0.75, 0.625, 0.75, 0.625, 0.7812, 0.375, 0.7812, 0.375, 0.7812, 0.625, 0.7812, 0.625, 0.8125, 0.375, 0.8125, 0.375, 0.8125, 0.625, 0.8125, 0.625, 0.8438, 0.375, 0.8438, 0.25, 0.5, 0.2812, 0.5, 0.2812, 0.75, 0.25, 0.75, 0.2812, 0.5, 0.3125, 0.5, 0.3125, 0.75, 0.2812, 0.75, 0.3125, 0.5, 0.3438, 0.5, 0.3438, 0.75, 0.3125, 0.75, 0.375, 0.375, 0.625, 0.375, 0.625, 0.4062, 0.375, 0.4062, 0.375, 0.4062, 0.625, 0.4062, 0.625, 0.4375, 0.375, 0.4375, 0.375, 0.4375, 0.625, 0.4375, 0.625, 0.4688, 0.375, 0.4688, 0.375, 0.4688, 0.375, 0.5, 0.625, 0.5, 0.625, 0.4688, 0.375, 0.5, 0.375, 0.75, 0.625, 0.75, 0.625, 0.5, 0.3438, 0.5, 0.3438, 0.75, 0.375, 0.75, 0.375, 0.5, 0.375, 0.8438, 0.375, 0.875, 0.625, 0.875, 0.625, 0.8438, 0.7188, 0.5, 0.7188, 0.75, 0.75, 0.75, 0.75, 0.5, 0.625, 0.5, 0.625, 0.75, 0.6562, 0.75, 0.6562, 0.5, 0.6562, 0.5, 0.6562, 0.75, 0.6875, 0.75, 0.6875, 0.5, 0.6875, 0.5, 0.6875, 0.75, 0.7188, 0.75, 0.7188, 0.5, 0.375, 0.75, 0.375, 0.7812, 0.625, 0.7812, 0.625, 0.75, 0.375, 0.7812, 0.375, 0.8125, 0.625, 0.8125, 0.625, 0.7812, 0.375, 0.8125, 0.375, 0.8438, 0.625, 0.8438, 0.625, 0.8125, 0.25, 0.5, 0.25, 0.75, 0.2812, 0.75, 0.2812, 0.5, 0.2812, 0.5, 0.2812, 0.75, 0.3125, 0.75, 0.3125, 0.5, 0.3125, 0.5, 0.3125, 0.75, 0.3438, 0.75, 0.3438, 0.5, 0.375, 0.375, 0.375, 0.4062, 0.625, 0.4062, 0.625, 0.375, 0.375, 0.4062, 0.375, 0.4375, 0.625, 0.4375, 0.625, 0.4062, 0.375, 0.4375, 0.375, 0.4688, 0.625, 0.4688, 0.625, 0.4375])
me_cube_006.update()
me_cube_009 = bpy.data.meshes.new('Cube.009')
me_cube_009.from_pydata([(-1.0, -1.0, -1.0), (-1.0, -1.0, 1.0), (-1.0, 1.0, -1.0), (-1.0, 1.0, 1.0), (1.0, -1.0, -1.0), (1.0, -1.0, 1.0), (1.0, 1.0, -1.0), (1.0, 1.0, 1.0)], [], [(0, 1, 3, 2), (2, 3, 7, 6), (6, 7, 5, 4), (4, 5, 1, 0), (2, 6, 4, 0), (7, 3, 1, 5)])
_uv = me_cube_009.uv_layers.new(name='UVMap')
_uv.uv.foreach_set('vector', [0.375, 0.0, 0.625, 0.0, 0.625, 0.25, 0.375, 0.25, 0.375, 0.25, 0.625, 0.25, 0.625, 0.5, 0.375, 0.5, 0.375, 0.5, 0.625, 0.5, 0.625, 0.75, 0.375, 0.75, 0.375, 0.75, 0.625, 0.75, 0.625, 1.0, 0.375, 1.0, 0.125, 0.5, 0.375, 0.5, 0.375, 0.75, 0.125, 0.75, 0.625, 0.5, 0.875, 0.5, 0.875, 0.75, 0.625, 0.75])
me_cube_009.update()
me_cube_008 = bpy.data.meshes.new('Cube.008')
me_cube_008.from_pydata([(-1.0, -1.0, -1.0), (-1.0, -1.0, 1.0), (-1.0, 1.0, -1.0), (-1.0, 1.0, 1.0), (1.0, -1.0, -1.0), (1.0, -1.0, 1.0), (1.0, 1.0, -1.0), (1.0, 1.0, 1.0)], [], [(0, 1, 3, 2), (2, 3, 7, 6), (6, 7, 5, 4), (4, 5, 1, 0), (2, 6, 4, 0), (7, 3, 1, 5)])
_uv = me_cube_008.uv_layers.new(name='UVMap')
_uv.uv.foreach_set('vector', [0.375, 0.0, 0.625, 0.0, 0.625, 0.25, 0.375, 0.25, 0.375, 0.25, 0.625, 0.25, 0.625, 0.5, 0.375, 0.5, 0.375, 0.5, 0.625, 0.5, 0.625, 0.75, 0.375, 0.75, 0.375, 0.75, 0.625, 0.75, 0.625, 1.0, 0.375, 1.0, 0.125, 0.5, 0.375, 0.5, 0.375, 0.75, 0.125, 0.75, 0.625, 0.5, 0.875, 0.5, 0.875, 0.75, 0.625, 0.75])
me_cube_008.update()
me_cube_010 = bpy.data.meshes.new('Cube.010')
me_cube_010.from_pydata([(-1.0, -1.0, -1.0), (-1.0, -1.0, 1.0), (-1.0, 1.0, -1.0), (-1.0, 1.0, 1.0), (1.0, -1.0, -1.0), (1.0, -1.0, 1.0), (1.0, 1.0, -1.0), (1.0, 1.0, 1.0)], [], [(0, 1, 3, 2), (2, 3, 7, 6), (6, 7, 5, 4), (4, 5, 1, 0), (2, 6, 4, 0), (7, 3, 1, 5)])
_uv = me_cube_010.uv_layers.new(name='UVMap')
_uv.uv.foreach_set('vector', [0.375, 0.0, 0.625, 0.0, 0.625, 0.25, 0.375, 0.25, 0.375, 0.25, 0.625, 0.25, 0.625, 0.5, 0.375, 0.5, 0.375, 0.5, 0.625, 0.5, 0.625, 0.75, 0.375, 0.75, 0.375, 0.75, 0.625, 0.75, 0.625, 1.0, 0.375, 1.0, 0.125, 0.5, 0.375, 0.5, 0.375, 0.75, 0.125, 0.75, 0.625, 0.5, 0.875, 0.5, 0.875, 0.75, 0.625, 0.75])
me_cube_010.update()
me_cube_011 = bpy.data.meshes.new('Cube.011')
me_cube_011.from_pydata([(-1.0, -1.0, -1.0), (-1.0, -1.0, 1.0), (-1.0, 1.0, -1.0), (-1.0, 1.0, 1.0), (1.0, -1.0, -1.0), (1.0, -1.0, 1.0), (1.0, 1.0, -1.0), (1.0, 1.0, 1.0)], [], [(0, 1, 3, 2), (2, 3, 7, 6), (6, 7, 5, 4), (4, 5, 1, 0), (2, 6, 4, 0), (7, 3, 1, 5)])
_uv = me_cube_011.uv_layers.new(name='UVMap')
_uv.uv.foreach_set('vector', [0.375, 0.0, 0.625, 0.0, 0.625, 0.25, 0.375, 0.25, 0.375, 0.25, 0.625, 0.25, 0.625, 0.5, 0.375, 0.5, 0.375, 0.5, 0.625, 0.5, 0.625, 0.75, 0.375, 0.75, 0.375, 0.75, 0.625, 0.75, 0.625, 1.0, 0.375, 1.0, 0.125, 0.5, 0.375, 0.5, 0.375, 0.75, 0.125, 0.75, 0.625, 0.5, 0.875, 0.5, 0.875, 0.75, 0.625, 0.75])
me_cube_011.update()
me_cube_012 = bpy.data.meshes.new('Cube.012')
me_cube_012.from_pydata([(1.0, -0.2583, -1.0), (1.0, -0.2583, 0.5503), (1.0, 0.2583, -1.0), (1.0, 0.2583, 0.5503), (0.0, 0.2583, -1.0), (0.0, 0.2583, 1.24), (0.0, -0.2583, -1.0), (0.0, -0.2583, 1.24), (0.25, 0.2583, 1.181), (0.5, 0.2583, 1.029), (0.75, 0.2583, 0.8062), (0.25, -0.2583, -1.0), (0.5, -0.2583, -1.0), (0.75, -0.2583, -1.0), (0.75, 0.2583, -1.0), (0.5, 0.2583, -1.0), (0.25, 0.2583, -1.0), (0.75, -0.2583, 0.8062), (0.5, -0.2583, 1.029), (0.25, -0.2583, 1.181)], [], [(14, 10, 3, 2), (2, 3, 1, 0), (14, 2, 0, 13), (11, 19, 7, 6), (8, 5, 7, 19), (3, 10, 17, 1), (10, 9, 18, 17), (9, 8, 19, 18), (0, 1, 17, 13), (13, 17, 18, 12), (12, 18, 19, 11), (4, 16, 11, 6), (16, 15, 12, 11), (15, 14, 13, 12), (4, 5, 8, 16), (16, 8, 9, 15), (15, 9, 10, 14)])
_uv = me_cube_012.uv_layers.new(name='UVMap')
_uv.uv.foreach_set('vector', [0.375, 0.4688, 0.625, 0.4688, 0.625, 0.5, 0.375, 0.5, 0.375, 0.5, 0.625, 0.5, 0.625, 0.75, 0.375, 0.75, 0.3438, 0.5, 0.375, 0.5, 0.375, 0.75, 0.3438, 0.75, 0.375, 0.8438, 0.625, 0.8438, 0.625, 0.875, 0.375, 0.875, 0.7188, 0.5, 0.75, 0.5, 0.75, 0.75, 0.7188, 0.75, 0.625, 0.5, 0.6562, 0.5, 0.6562, 0.75, 0.625, 0.75, 0.6562, 0.5, 0.6875, 0.5, 0.6875, 0.75, 0.6562, 0.75, 0.6875, 0.5, 0.7188, 0.5, 0.7188, 0.75, 0.6875, 0.75, 0.375, 0.75, 0.625, 0.75, 0.625, 0.7812, 0.375, 0.7812, 0.375, 0.7812, 0.625, 0.7812, 0.625, 0.8125, 0.375, 0.8125, 0.375, 0.8125, 0.625, 0.8125, 0.625, 0.8438, 0.375, 0.8438, 0.25, 0.5, 0.2812, 0.5, 0.2812, 0.75, 0.25, 0.75, 0.2812, 0.5, 0.3125, 0.5, 0.3125, 0.75, 0.2812, 0.75, 0.3125, 0.5, 0.3438, 0.5, 0.3438, 0.75, 0.3125, 0.75, 0.375, 0.375, 0.625, 0.375, 0.625, 0.4062, 0.375, 0.4062, 0.375, 0.4062, 0.625, 0.4062, 0.625, 0.4375, 0.375, 0.4375, 0.375, 0.4375, 0.625, 0.4375, 0.625, 0.4688, 0.375, 0.4688])
me_cube_012.update()

# ---- objects
ob_cylinder = bpy.data.objects.new('Cylinder', me_cylinder)
ob_circle = bpy.data.objects.new('Circle', me_circle)
ob_ironmaiden = bpy.data.objects.new('IronMaiden', me_cylinder_001)
ob_cube = bpy.data.objects.new('Cube', me_cube)
ob_plane = bpy.data.objects.new('Plane', me_plane)
ob_cube_001 = bpy.data.objects.new('Cube.001', me_cube_001)
ob_cube_002 = bpy.data.objects.new('Cube.002', me_cube_002)
ob_standardpoint = bpy.data.objects.new('StandardPoint', None)
ob_cube_004 = bpy.data.objects.new('Cube.004', me_cube_004)
ob_plane_001 = bpy.data.objects.new('Plane.001', me_plane_001)
ob_seat = bpy.data.objects.new('Seat', me_cube_006)
ob_cube_005 = bpy.data.objects.new('Cube.005', me_cube_009)
ob_seat_001 = bpy.data.objects.new('Seat.001', me_cube_008)
ob_frontlegs_001 = bpy.data.objects.new('FrontLegs.001', me_cube_010)
ob_rearlegs_001 = bpy.data.objects.new('RearLegs.001', me_cube_011)
ob_back_001 = bpy.data.objects.new('Back.001', me_cube_012)

# ---- transforms, parenting, visibility, modifiers, constraints
ob_cylinder.location = (0.0, 0.0, 0.5474)
ob_cylinder.scale = (0.06, 0.06, 0.06)
_m = ob_cylinder.modifiers.new('Mirror', 'MIRROR')
_m.use_clip = True
ob_circle.location = (0.0, 0.0, 0.1198)
ob_circle.scale = (0.08, 0.08, 0.08)
_m = ob_circle.modifiers.new('Mirror', 'MIRROR')
_m.use_clip = True
ob_ironmaiden.location = (0.0, 0.0, 0.0)
ob_ironmaiden.scale = (0.4, 0.4, 0.4)
ob_cube.location = (0.0, 0.0, 0.0)
ob_cube.scale = (0.1, 0.1, 0.1)
ob_plane.location = (0.0, 0.0, 0.0)
ob_plane.rotation_euler = (-1.571, -2.22e-16, 2.22e-16)
ob_plane.scale = (0.24, 0.42, 0.2)
ob_cube_001.location = (-0.3611, 0.0, 0.24)
ob_cube_001.scale = (0.1, 0.1, 0.18)
ob_cube_002.location = (0.0, 0.0, 1.539)
ob_cube_002.scale = (0.18, 0.1, 0.1)
ob_standardpoint.location = (0.0, 0.0, 0.0)
ob_cube_004.location = (-0.3611, 0.0, -0.19)
ob_cube_004.scale = (0.1, 0.1, 0.23)
ob_plane_001.location = (-0.3858, 0.0, 0.0)
ob_plane_001.scale = (0.26, 0.42, 0.2)
ob_seat.location = (0.0, -0.02, 0.0145)
ob_cube_005.location = (0.0, 0.235, 0.46)
ob_cube_005.scale = (0.22, 0.025, 0.026)
_m = ob_cube_005.modifiers.new('Array', 'ARRAY')
_m.count = 3
_m.relative_offset_displace = (0.0, 0.0, -2.2)
ob_seat_001.location = (0.0, -0.02, 0.0145)
ob_seat_001.scale = (0.24, 0.24, 0.026)
ob_frontlegs_001.location = (0.22, -0.23, -0.19)
ob_frontlegs_001.scale = (0.01742, 0.02642, 0.23)
_m = ob_frontlegs_001.modifiers.new('Mirror', 'MIRROR')
_m.mirror_object = ob_standardpoint
ob_rearlegs_001.location = (0.22, 0.238, 0.08)
ob_rearlegs_001.scale = (0.01742, 0.022, 0.5)
_m = ob_rearlegs_001.modifiers.new('Mirror', 'MIRROR')
_m.mirror_object = ob_standardpoint
ob_back_001.location = (0.0, 0.2393, 0.3493)
ob_back_001.scale = (0.22, 0.06, 0.16)
_m = ob_back_001.modifiers.new('Mirror', 'MIRROR')
_m.use_clip = True

# ---- collection membership
scene.collection.objects.link(ob_cylinder)
scene.collection.objects.link(ob_circle)
scene.collection.objects.link(ob_ironmaiden)
col_refmeasure.objects.link(ob_cube)
col_refmeasure.objects.link(ob_plane)
col_refmeasure.objects.link(ob_cube_001)
col_refmeasure.objects.link(ob_cube_002)
col_refmeasure.objects.link(ob_standardpoint)
col_refmeasure.objects.link(ob_cube_004)
col_refmeasure.objects.link(ob_plane_001)
col_wip.objects.link(ob_seat)
col_wip.objects.link(ob_cube_005)
col_origin.objects.link(ob_seat_001)
col_origin.objects.link(ob_frontlegs_001)
col_origin.objects.link(ob_rearlegs_001)
col_origin.objects.link(ob_back_001)

# ---- scene / render settings (as saved in the file)
scene.frame_start = 1; scene.frame_end = 250; scene.frame_set(1)
scene.render.engine = 'BLENDER_EEVEE_NEXT'
scene.view_settings.view_transform = 'Filmic'
bpy.context.view_layer.update()

# ---- added for rendering (the .blend has no active camera and no usable light): camera, sun
cam_auto = bpy.data.cameras.new('AutoCamera')
cam_auto.lens = 50.0
cam_auto.sensor_width = 36.0
cam_auto.clip_end = 1000.0
ob_auto_camera = bpy.data.objects.new('AutoCamera', cam_auto)
scene.collection.objects.link(ob_auto_camera)
ob_auto_camera.location = (2.16338, -2.63274, 2.36488)
ob_auto_camera.rotation_euler = (1.09748, -7.21219e-08, 0.694738)
scene.camera = ob_auto_camera
light_auto_sun = bpy.data.lights.new('AutoSun', 'SUN')
light_auto_sun.energy = 3.0
light_auto_sun.angle = 0.0523599
ob_auto_sun = bpy.data.objects.new('AutoSun', light_auto_sun)
scene.collection.objects.link(ob_auto_sun)
ob_auto_sun.rotation_euler = (0.872665, 0.174533, 0.523599)
bpy.context.view_layer.update()
